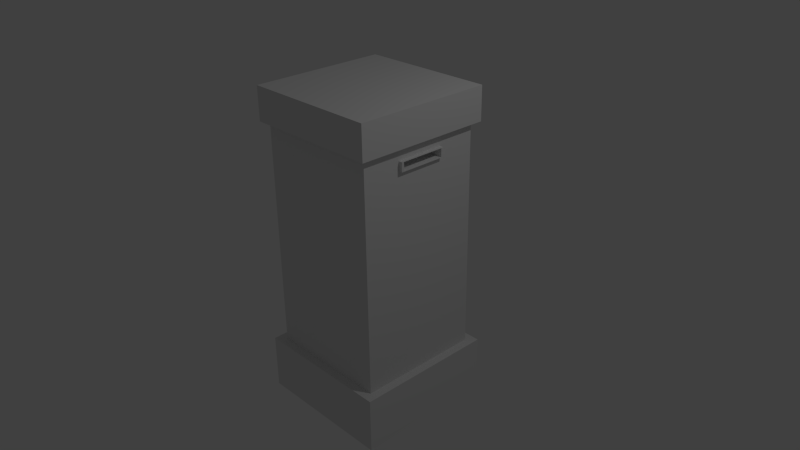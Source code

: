 # Source: postbox.blend  (saved by Blender 2.74.0; exported with 4.5.12 LTS)
import bpy
from mathutils import Matrix  # noqa: F401  (used for matrix-valued properties, if any)

bpy.ops.wm.read_factory_settings(use_empty=True)
scene = bpy.context.scene
scene.name = 'Scene'

# ---- collections
col_collection_1 = bpy.data.collections.new('Collection 1'); scene.collection.children.link(col_collection_1)

# ---- world
world_world = bpy.data.worlds.new('World'); scene.world = world_world
world_world.color = (0.05088, 0.05088, 0.05088)
world_world.use_sun_shadow = False
world_world.sun_shadow_jitter_overblur = 0.0
world_world.cycles.sampling_method = 'MANUAL'
world_world.cycles.sample_map_resolution = 256

# ---- cameras
cam_camera = bpy.data.cameras.new('Camera')
cam_camera.clip_end = 100.0
cam_camera.lens = 35.0
cam_camera.sensor_width = 32.0
cam_camera.sensor_height = 18.0
cam_camera.ortho_scale = 7.314
cam_camera.dof.focus_distance = 0.0
cam_camera.dof.aperture_fstop = 128.0

# ---- lights
light_lamp = bpy.data.lights.new('Lamp', 'POINT')
light_lamp.transmission_factor = 0.0
light_lamp.cutoff_distance = 30.0
light_lamp.energy = 100.0
light_lamp.shadow_buffer_clip_start = 1.001
light_lamp.shadow_soft_size = 0.1
light_lamp.shadow_maximum_resolution = 0.006
light_lamp.use_absolute_resolution = True
light_lamp.cycles.use_multiple_importance_sampling = False

# ---- meshes
me_cube_001 = bpy.data.meshes.new('Cube.001')
me_cube_001.from_pydata([(-1.0, -1.0, -0.6341), (-1.0, -1.0, 0.878), (-1.0, 1.0, -0.6341), (-1.0, 1.0, 0.878), (1.0, -1.0, -0.6341), (1.0, -1.0, 0.878), (1.0, 1.0, -0.6341), (1.0, 1.0, 0.878), (-1.14, 1.14, -0.6341), (-1.14, -1.14, -0.6341), (1.14, 1.14, -0.6341), (1.14, -1.14, -0.6341), (-1.14, 1.14, -1.0), (-1.14, -1.14, -1.0), (1.14, 1.14, -1.0), (1.14, -1.14, -1.0), (-1.1, -1.1, 0.878), (-1.1, 1.1, 0.878), (1.1, -1.1, 0.878), (1.1, 1.1, 0.878), (-1.1, -1.1, 1.098), (-1.1, 1.1, 1.098), (1.1, -1.1, 1.098), (1.1, 1.1, 1.098), (1.0, 0.3882, 0.7948), (1.0, -0.3882, 0.7948), (1.0, 0.3882, 0.7345), (1.0, -0.3882, 0.7345), (1.059, 0.3882, 0.7948), (1.059, -0.3882, 0.7948), (1.059, 0.3882, 0.7345), (1.059, -0.3882, 0.7345), (1.059, 0.3493, 0.7918), (1.059, -0.3493, 0.7918), (1.059, 0.3493, 0.7375), (1.059, -0.3493, 0.7375), (0.8235, 0.3493, 0.7918), (0.8235, -0.3493, 0.7918), (0.8235, 0.3493, 0.7375), (0.8235, -0.3493, 0.7375)], [], [(1, 3, 2, 0), (3, 7, 6, 2), (5, 1, 0, 4), (4, 0, 9, 11), (1, 5, 18, 16), (11, 9, 13, 15), (6, 4, 11, 10), (2, 6, 10, 8), (0, 2, 8, 9), (13, 12, 14, 15), (10, 11, 15, 14), (8, 10, 14, 12), (9, 8, 12, 13), (16, 18, 22, 20), (5, 7, 19, 18), (7, 3, 17, 19), (3, 1, 16, 17), (22, 23, 21, 20), (18, 19, 23, 22), (19, 17, 21, 23), (17, 16, 20, 21), (26, 24, 28, 30), (6, 7, 26, 27, 5, 4), (7, 5, 25, 24), (27, 25, 5), (26, 7, 24), (30, 28, 32, 34), (25, 27, 31, 29), (27, 26, 30, 31), (24, 25, 29, 28), (34, 32, 36, 38), (29, 31, 35, 33), (31, 30, 34, 35), (28, 29, 33, 32), (36, 37, 39, 38), (33, 35, 39, 37), (35, 34, 38, 39), (32, 33, 37, 36)])
_uv = me_cube_001.uv_layers.new(name='UVMap')
_uv.uv.foreach_set('vector', [0.75, 0.9375, 0.5, 0.9375, 0.5, 0.4375, 0.75, 0.4375, 0.5, 0.9375, 0.25, 0.9375, 0.25, 0.4375, 0.5, 0.4375, 1.0, 0.9375, 0.75, 0.9375, 0.75, 0.4375, 1.0, 0.4375, 0.9844, 0.2031, 0.7656, 0.2031, 0.75, 0.1875, 1.0, 0.1875, 0.5078, 0.4297, 0.7422, 0.4297, 0.75, 0.4375, 0.5, 0.4375, 0.0, 0.3125, 0.25, 0.3125, 0.25, 0.4375, 0.0, 0.4375, 0.9844, 0.4219, 0.9844, 0.2031, 1.0, 0.1875, 1.0, 0.4375, 0.7656, 0.4219, 0.9844, 0.4219, 1.0, 0.4375, 0.75, 0.4375, 0.7656, 0.2031, 0.7656, 0.4219, 0.75, 0.4375, 0.75, 0.1875, 0.75, 0.1875, 1.0, 0.1875, 1.0, 0.4375, 0.75, 0.4375, 0.0, 0.3125, 0.25, 0.3125, 0.25, 0.4375, 0.0, 0.4375, 0.0, 0.3125, 0.25, 0.3125, 0.25, 0.4375, 0.0, 0.4375, 0.0, 0.3125, 0.25, 0.3125, 0.25, 0.4375, 0.0, 0.4375, 0.0, 0.9375, 0.25, 0.9375, 0.25, 1.0, 0.0, 1.0, 0.7422, 0.4297, 0.7422, 0.1953, 0.75, 0.1875, 0.75, 0.4375, 0.7422, 0.1953, 0.5078, 0.1953, 0.5, 0.1875, 0.75, 0.1875, 0.5078, 0.1953, 0.5078, 0.4297, 0.5, 0.4375, 0.5, 0.1875, 0.25, 0.1875, 0.5, 0.1875, 0.5, 0.4375, 0.25, 0.4375, 0.0, 0.9375, 0.25, 0.9375, 0.25, 1.0, 0.0, 1.0, 0.0, 0.9375, 0.25, 0.9375, 0.25, 1.0, 0.0, 1.0, 0.0, 0.9375, 0.25, 0.9375, 0.25, 1.0, 0.0, 1.0, 0.0, 0.0625, 0.25, 0.0625, 0.25, 0.3125, 0.0, 0.3125, 0.25, 0.4375, 0.25, 0.9375, 0.1719, 0.8906, 0.07812, 0.8906, 0.0, 0.9375, 0.0, 0.4375, 0.25, 0.9375, 0.0, 0.9375, 0.07812, 0.9141, 0.1719, 0.9141, 0.07812, 0.8906, 0.07812, 0.9141, 0.0, 0.9375, 0.1719, 0.8906, 0.25, 0.9375, 0.1719, 0.9141, 0.7578, 0.4375, 0.5078, 0.4375, 0.5234, 0.4219, 0.7422, 0.4219, 0.0, 0.0625, 0.25, 0.0625, 0.25, 0.3125, 0.0, 0.3125, 0.0, 0.0625, 0.25, 0.0625, 0.25, 0.3125, 0.0, 0.3125, 0.0, 0.0625, 0.25, 0.0625, 0.25, 0.3125, 0.0, 0.3125, 0.25, 1.0, 0.25, 0.9375, 0.5, 0.9375, 0.5, 1.0, 0.5078, 0.1875, 0.7578, 0.1875, 0.7422, 0.2031, 0.5234, 0.2031, 0.7578, 0.1875, 0.7578, 0.4375, 0.7422, 0.4219, 0.7422, 0.2031, 0.5078, 0.4375, 0.5078, 0.1875, 0.5234, 0.2031, 0.5234, 0.4219, 0.5, 0.9375, 0.75, 0.9375, 0.75, 1.0, 0.5, 1.0, 0.25, 1.0, 0.25, 0.9375, 0.5, 0.9375, 0.5, 1.0, 0.25, 1.0, 0.25, 0.9375, 0.5, 0.9375, 0.5, 1.0, 0.25, 1.0, 0.25, 0.9375, 0.5, 0.9375, 0.5, 1.0])
me_cube_001.use_remesh_preserve_volume = False
me_cube_001.use_remesh_preserve_attributes = False
me_cube_001.use_mirror_vertex_groups = False
me_cube_001.update()

# ---- objects
ob_cube = bpy.data.objects.new('Cube', me_cube_001)
ob_lamp = bpy.data.objects.new('Lamp', light_lamp)
ob_camera = bpy.data.objects.new('Camera', cam_camera)

# ---- transforms, parenting, visibility, modifiers, constraints
ob_cube.location = (0.0, 0.0, 0.0)
ob_cube.scale = (0.85, 0.85, 2.05)
ob_cube.lineart.crease_threshold = 0.0
ob_lamp.location = (4.076, 1.005, 5.904)
ob_lamp.rotation_euler = (0.6503, 0.05522, 1.866)
ob_lamp.lock_rotations_4d = False
ob_lamp.empty_display_type = 'ARROWS'
ob_lamp.color = (0.0, 0.0, 0.0, 0.0)
ob_lamp.lineart.crease_threshold = 0.0
ob_camera.location = (7.481, -6.508, 5.344)
ob_camera.rotation_euler = (1.109, 0.01082, 0.8149)
ob_camera.lock_rotations_4d = False
ob_camera.empty_display_type = 'ARROWS'
ob_camera.color = (0.0, 0.0, 0.0, 0.0)
ob_camera.display_type = 'WIRE'
ob_camera.lineart.crease_threshold = 0.0

# ---- collection membership
col_collection_1.objects.link(ob_cube)
col_collection_1.objects.link(ob_lamp)
col_collection_1.objects.link(ob_camera)

# ---- scene / render settings (as saved in the file)
scene.camera = ob_camera
scene.frame_start = 1; scene.frame_end = 250; scene.frame_set(1)
scene.render.engine = 'BLENDER_EEVEE_NEXT'
scene.render.resolution_percentage = 50
scene.render.dither_intensity = 0.0
scene.cycles.use_denoising = False
scene.cycles.samples = 10
scene.cycles.sampling_pattern = 'TABULATED_SOBOL'
scene.cycles.light_sampling_threshold = 0.0
scene.cycles.use_adaptive_sampling = False
scene.cycles.use_light_tree = False
scene.cycles.blur_glossy = 0.0
scene.cycles.pixel_filter_type = 'GAUSSIAN'
scene.cycles.sample_clamp_indirect = 0.0
scene.view_settings.view_transform = 'Standard'
bpy.context.view_layer.update()
